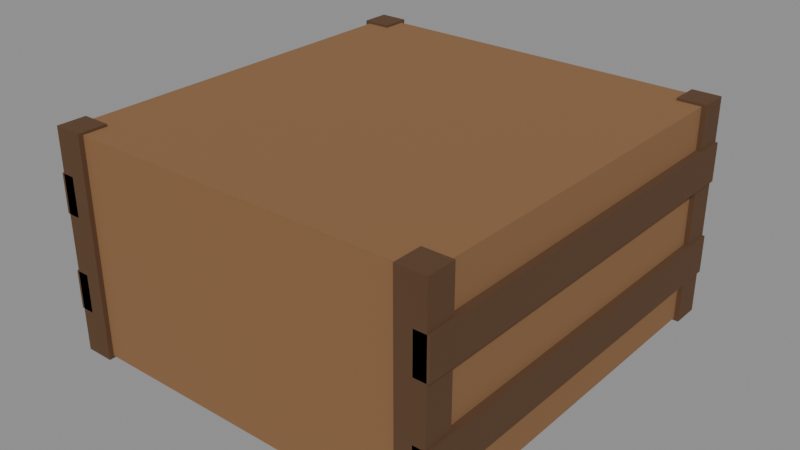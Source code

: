 # Source: item-crate.blend  (saved by Blender 5.3.31; exported with 4.5.12 LTS)
import bpy
from mathutils import Matrix  # noqa: F401  (used for matrix-valued properties, if any)

bpy.ops.wm.read_factory_settings(use_empty=True)
scene = bpy.context.scene
scene.name = 'Scene'

# ---- materials (node trees are filled in below, after node groups)
mat_8a6440 = bpy.data.materials.new('#8a6440')
mat_8a6440.use_backface_culling = True
mat_8a6440.diffuse_color = (0.2542, 0.1274, 0.05127, 1.0)
mat_5a3e26 = bpy.data.materials.new('#5a3e26')
mat_5a3e26.use_backface_culling = True
mat_5a3e26.diffuse_color = (0.1022, 0.04817, 0.01938, 1.0)

# ---- material node trees
mat_8a6440.use_nodes = True; mat_8a6440.node_tree.nodes.clear()
_N = mat_8a6440.node_tree.nodes; _L = mat_8a6440.node_tree.links
n0 = _N.new('ShaderNodeBsdfPrincipled'); n0.name = 'Principled BSDF'; n0.location = (-200, 100)
n0.inputs[0].default_value = (0.2542, 0.1274, 0.05127, 1.0)
n0.inputs[2].default_value = 0.9
n0.inputs[10].default_value = 0.005
n1 = _N.new('ShaderNodeOutputMaterial'); n1.name = 'Material Output'; n1.location = (200, 100)
_L.new(n0.outputs[0], n1.inputs[0])
n1.is_active_output = True
mat_5a3e26.use_nodes = True; mat_5a3e26.node_tree.nodes.clear()
_N = mat_5a3e26.node_tree.nodes; _L = mat_5a3e26.node_tree.links
n0 = _N.new('ShaderNodeBsdfPrincipled'); n0.name = 'Principled BSDF'; n0.location = (-200, 100)
n0.inputs[0].default_value = (0.1022, 0.04817, 0.01938, 1.0)
n0.inputs[2].default_value = 0.9
n0.inputs[10].default_value = 0.005
n1 = _N.new('ShaderNodeOutputMaterial'); n1.name = 'Material Output'; n1.location = (200, 100)
_L.new(n0.outputs[0], n1.inputs[0])
n1.is_active_output = True

# ---- meshes
me_00__8a6440_r320 = bpy.data.meshes.new('00_#8a6440_r320')
me_00__8a6440_r320.from_pydata([(-0.4, 0.425, 0.0), (-0.4, -0.425, 0.0), (-0.4, 0.425, 0.45), (-0.4, -0.425, 0.45), (0.4, 0.425, 0.0), (0.4, -0.425, 0.0), (0.4, 0.425, 0.45), (0.4, -0.425, 0.45)], [], [(0, 1, 3, 2), (2, 3, 7, 6), (6, 7, 5, 4), (4, 5, 1, 0), (2, 6, 4, 0), (7, 3, 1, 5)])
me_00__8a6440_r320.materials.append(mat_8a6440)
me_00__8a6440_r320.update()
me_01__5a3e26_r110 = bpy.data.meshes.new('01_#5a3e26_r110')
me_01__5a3e26_r110.from_pydata([(-0.41, 0.435, -0.005), (-0.41, 0.375, -0.005), (-0.41, 0.435, 0.455), (-0.41, 0.375, 0.455), (-0.35, 0.435, -0.005), (-0.35, 0.375, -0.005), (-0.35, 0.435, 0.455), (-0.35, 0.375, 0.455), (-0.41, -0.375, -0.005), (-0.41, -0.435, -0.005), (-0.41, -0.375, 0.455), (-0.41, -0.435, 0.455), (-0.35, -0.375, -0.005), (-0.35, -0.435, -0.005), (-0.35, -0.375, 0.455), (-0.35, -0.435, 0.455), (0.35, 0.435, -0.005), (0.35, 0.375, -0.005), (0.35, 0.435, 0.455), (0.35, 0.375, 0.455), (0.41, 0.435, -0.005), (0.41, 0.375, -0.005), (0.41, 0.435, 0.455), (0.41, 0.375, 0.455), (0.35, -0.375, -0.005), (0.35, -0.435, -0.005), (0.35, -0.375, 0.455), (0.35, -0.435, 0.455), (0.41, -0.375, -0.005), (0.41, -0.435, -0.005), (0.41, -0.375, 0.455), (0.41, -0.435, 0.455)], [], [(0, 1, 3, 2), (2, 3, 7, 6), (6, 7, 5, 4), (4, 5, 1, 0), (2, 6, 4, 0), (7, 3, 1, 5), (8, 9, 11, 10), (10, 11, 15, 14), (14, 15, 13, 12), (12, 13, 9, 8), (10, 14, 12, 8), (15, 11, 9, 13), (16, 17, 19, 18), (18, 19, 23, 22), (22, 23, 21, 20), (20, 21, 17, 16), (18, 22, 20, 16), (23, 19, 17, 21), (24, 25, 27, 26), (26, 27, 31, 30), (30, 31, 29, 28), (28, 29, 25, 24), (26, 30, 28, 24), (31, 27, 25, 29)])
me_01__5a3e26_r110.materials.append(mat_5a3e26)
me_01__5a3e26_r110.update()
me_02__5a3e26_r320 = bpy.data.meshes.new('02_#5a3e26_r320')
me_02__5a3e26_r320.from_pydata([(-0.415, 0.435, 0.284), (-0.415, -0.435, 0.284), (-0.415, 0.435, 0.364), (-0.415, -0.435, 0.364), (-0.385, 0.435, 0.284), (-0.385, -0.435, 0.284), (-0.385, 0.435, 0.364), (-0.385, -0.435, 0.364), (-0.415, 0.435, 0.086), (-0.415, -0.435, 0.086), (-0.415, 0.435, 0.166), (-0.415, -0.435, 0.166), (-0.385, 0.435, 0.086), (-0.385, -0.435, 0.086), (-0.385, 0.435, 0.166), (-0.385, -0.435, 0.166), (0.385, 0.435, 0.284), (0.385, -0.435, 0.284), (0.385, 0.435, 0.364), (0.385, -0.435, 0.364), (0.415, 0.435, 0.284), (0.415, -0.435, 0.284), (0.415, 0.435, 0.364), (0.415, -0.435, 0.364), (0.385, 0.435, 0.086), (0.385, -0.435, 0.086), (0.385, 0.435, 0.166), (0.385, -0.435, 0.166), (0.415, 0.435, 0.086), (0.415, -0.435, 0.086), (0.415, 0.435, 0.166), (0.415, -0.435, 0.166)], [], [(0, 1, 3, 2), (2, 3, 7, 6), (6, 7, 5, 4), (4, 5, 1, 0), (2, 6, 4, 0), (7, 3, 1, 5), (8, 9, 11, 10), (10, 11, 15, 14), (14, 15, 13, 12), (12, 13, 9, 8), (10, 14, 12, 8), (15, 11, 9, 13), (16, 17, 19, 18), (18, 19, 23, 22), (22, 23, 21, 20), (20, 21, 17, 16), (18, 22, 20, 16), (23, 19, 17, 21), (24, 25, 27, 26), (26, 27, 31, 30), (30, 31, 29, 28), (28, 29, 25, 24), (26, 30, 28, 24), (31, 27, 25, 29)])
me_02__5a3e26_r320.materials.append(mat_5a3e26)
me_02__5a3e26_r320.update()

# ---- objects
ob_00__8a6440_r320 = bpy.data.objects.new('00_#8a6440_r320', me_00__8a6440_r320)
ob_01__5a3e26_r110 = bpy.data.objects.new('01_#5a3e26_r110', me_01__5a3e26_r110)
ob_02__5a3e26_r320 = bpy.data.objects.new('02_#5a3e26_r320', me_02__5a3e26_r320)

# ---- transforms, parenting, visibility, modifiers, constraints
ob_00__8a6440_r320.location = (0.0, 0.0, 0.0)
ob_01__5a3e26_r110.location = (0.0, 0.0, 0.0)
ob_02__5a3e26_r320.location = (0.0, 0.0, 0.0)

# ---- collection membership
scene.collection.objects.link(ob_00__8a6440_r320)
scene.collection.objects.link(ob_01__5a3e26_r110)
scene.collection.objects.link(ob_02__5a3e26_r320)

# ---- scene / render settings (as saved in the file)
scene.frame_start = 1; scene.frame_end = 250; scene.frame_set(1)
scene.render.engine = 'BLENDER_EEVEE_NEXT'
scene.render.bake_bias = 0.0
scene.render.bake_samples = 0
scene.render.compositor_device = 'GPU'
scene.eevee.use_volume_custom_range = False
scene.eevee.fast_gi_thickness_near = 0.1
scene.eevee.fast_gi_thickness_far = 0.0
scene.eevee.ray_tracing_options.screen_trace_thickness = 0.1
bpy.context.view_layer.update()

# ---- added for rendering (the .blend has no active camera and no usable light): camera, sun + grey world if the file has none
cam_auto = bpy.data.cameras.new('AutoCamera')
cam_auto.lens = 50.0
cam_auto.sensor_width = 36.0
cam_auto.clip_end = 1000.0
ob_auto_camera = bpy.data.objects.new('AutoCamera', cam_auto)
scene.collection.objects.link(ob_auto_camera)
ob_auto_camera.location = (1.19113, -1.42936, 1.17791)
ob_auto_camera.rotation_euler = (1.09748, -7.21219e-08, 0.694738)
scene.camera = ob_auto_camera
light_auto_sun = bpy.data.lights.new('AutoSun', 'SUN')
light_auto_sun.energy = 3.0
light_auto_sun.angle = 0.0523599
ob_auto_sun = bpy.data.objects.new('AutoSun', light_auto_sun)
scene.collection.objects.link(ob_auto_sun)
ob_auto_sun.rotation_euler = (0.872665, 0.174533, 0.523599)
if scene.world is None:
    world_auto = bpy.data.worlds.new('AutoWorld')
    world_auto.color = (0.3, 0.3, 0.3)
    scene.world = world_auto
bpy.context.view_layer.update()
